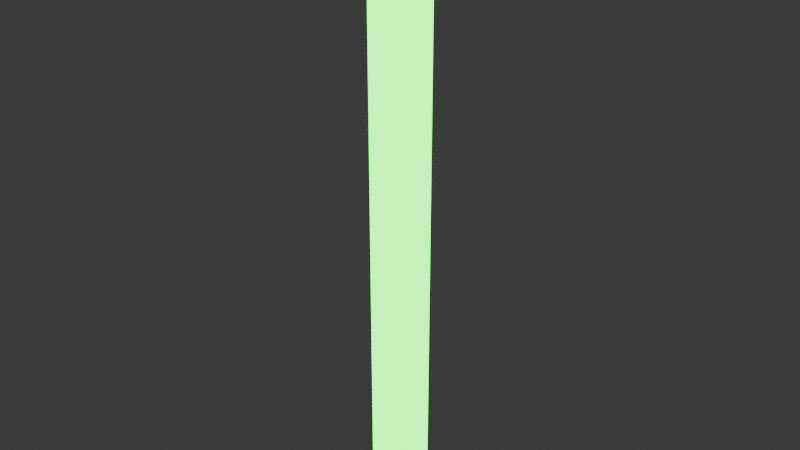 # Source: GreenBlasterBolt.blend  (saved by Blender 4.4.32; exported with 4.5.12 LTS)
import bpy
from mathutils import Matrix  # noqa: F401  (used for matrix-valued properties, if any)

bpy.ops.wm.read_factory_settings(use_empty=True)
scene = bpy.context.scene
scene.name = 'Scene'

# ---- collections
col_collection = bpy.data.collections.new('Collection'); scene.collection.children.link(col_collection)

# ---- materials (node trees are filled in below, after node groups)
mat_material_001 = bpy.data.materials.new('Material.001')

# ---- material node trees
mat_material_001.use_nodes = True; mat_material_001.node_tree.nodes.clear()
_N = mat_material_001.node_tree.nodes; _L = mat_material_001.node_tree.links
n0 = _N.new('ShaderNodeBsdfPrincipled'); n0.name = 'Principled BSDF'; n0.location = (10, 300)
n0.inputs[27].default_value = (0.0, 1.0, 0.01774, 1.0)
n0.inputs[28].default_value = 5.5
n1 = _N.new('ShaderNodeOutputMaterial'); n1.name = 'Material Output'; n1.location = (300, 300)
_L.new(n0.outputs[0], n1.inputs[0])
n1.is_active_output = True

# ---- world
world_world = bpy.data.worlds.new('World'); scene.world = world_world
world_world.use_nodes = True; world_world.node_tree.nodes.clear()
_N = world_world.node_tree.nodes; _L = world_world.node_tree.links
n0 = _N.new('ShaderNodeOutputWorld'); n0.name = 'World Output'; n0.location = (300, 300)
n1 = _N.new('ShaderNodeBackground'); n1.name = 'Background'; n1.location = (10, 300)
n1.inputs[0].default_value = (0.05088, 0.05088, 0.05088, 1.0)
_L.new(n1.outputs[0], n0.inputs[0])
n0.is_active_output = True
world_world.color = (0.05088, 0.05088, 0.05088)
world_world.sun_shadow_jitter_overblur = 0.0

# ---- meshes
me_cylinder = bpy.data.meshes.new('Cylinder')
me_cylinder.from_pydata([(0.0, 1.0, -1.0), (0.0, 1.0, 1.0), (0.1951, 0.9808, -1.0), (0.1951, 0.9808, 1.0), (0.3827, 0.9239, -1.0), (0.3827, 0.9239, 1.0), (0.5556, 0.8315, -1.0), (0.5556, 0.8315, 1.0), (0.7071, 0.7071, -1.0), (0.7071, 0.7071, 1.0), (0.8315, 0.5556, -1.0), (0.8315, 0.5556, 1.0), (0.9239, 0.3827, -1.0), (0.9239, 0.3827, 1.0), (0.9808, 0.1951, -1.0), (0.9808, 0.1951, 1.0), (1.0, 0.0, -1.0), (1.0, 0.0, 1.0), (0.9808, -0.1951, -1.0), (0.9808, -0.1951, 1.0), (0.9239, -0.3827, -1.0), (0.9239, -0.3827, 1.0), (0.8315, -0.5556, -1.0), (0.8315, -0.5556, 1.0), (0.7071, -0.7071, -1.0), (0.7071, -0.7071, 1.0), (0.5556, -0.8315, -1.0), (0.5556, -0.8315, 1.0), (0.3827, -0.9239, -1.0), (0.3827, -0.9239, 1.0), (0.1951, -0.9808, -1.0), (0.1951, -0.9808, 1.0), (0.0, -1.0, -1.0), (0.0, -1.0, 1.0), (-0.1951, -0.9808, -1.0), (-0.1951, -0.9808, 1.0), (-0.3827, -0.9239, -1.0), (-0.3827, -0.9239, 1.0), (-0.5556, -0.8315, -1.0), (-0.5556, -0.8315, 1.0), (-0.7071, -0.7071, -1.0), (-0.7071, -0.7071, 1.0), (-0.8315, -0.5556, -1.0), (-0.8315, -0.5556, 1.0), (-0.9239, -0.3827, -1.0), (-0.9239, -0.3827, 1.0), (-0.9808, -0.1951, -1.0), (-0.9808, -0.1951, 1.0), (-1.0, 0.0, -1.0), (-1.0, 0.0, 1.0), (-0.9808, 0.1951, -1.0), (-0.9808, 0.1951, 1.0), (-0.9239, 0.3827, -1.0), (-0.9239, 0.3827, 1.0), (-0.8315, 0.5556, -1.0), (-0.8315, 0.5556, 1.0), (-0.7071, 0.7071, -1.0), (-0.7071, 0.7071, 1.0), (-0.5556, 0.8315, -1.0), (-0.5556, 0.8315, 1.0), (-0.3827, 0.9239, -1.0), (-0.3827, 0.9239, 1.0), (-0.1951, 0.9808, -1.0), (-0.1951, 0.9808, 1.0)], [], [(0, 1, 3, 2), (2, 3, 5, 4), (4, 5, 7, 6), (6, 7, 9, 8), (8, 9, 11, 10), (10, 11, 13, 12), (12, 13, 15, 14), (14, 15, 17, 16), (16, 17, 19, 18), (18, 19, 21, 20), (20, 21, 23, 22), (22, 23, 25, 24), (24, 25, 27, 26), (26, 27, 29, 28), (28, 29, 31, 30), (30, 31, 33, 32), (32, 33, 35, 34), (34, 35, 37, 36), (36, 37, 39, 38), (38, 39, 41, 40), (40, 41, 43, 42), (42, 43, 45, 44), (44, 45, 47, 46), (46, 47, 49, 48), (48, 49, 51, 50), (50, 51, 53, 52), (52, 53, 55, 54), (54, 55, 57, 56), (56, 57, 59, 58), (58, 59, 61, 60), (3, 1, 63, 61, 59, 57, 55, 53, 51, 49, 47, 45, 43, 41, 39, 37, 35, 33, 31, 29, 27, 25, 23, 21, 19, 17, 15, 13, 11, 9, 7, 5), (60, 61, 63, 62), (62, 63, 1, 0), (0, 2, 4, 6, 8, 10, 12, 14, 16, 18, 20, 22, 24, 26, 28, 30, 32, 34, 36, 38, 40, 42, 44, 46, 48, 50, 52, 54, 56, 58, 60, 62)])
_uv = me_cylinder.uv_layers.new(name='UVMap')
_uv.uv.foreach_set('vector', [1.0, 0.5, 1.0, 1.0, 0.9688, 1.0, 0.9688, 0.5, 0.9688, 0.5, 0.9688, 1.0, 0.9375, 1.0, 0.9375, 0.5, 0.9375, 0.5, 0.9375, 1.0, 0.9062, 1.0, 0.9062, 0.5, 0.9062, 0.5, 0.9062, 1.0, 0.875, 1.0, 0.875, 0.5, 0.875, 0.5, 0.875, 1.0, 0.8438, 1.0, 0.8438, 0.5, 0.8438, 0.5, 0.8438, 1.0, 0.8125, 1.0, 0.8125, 0.5, 0.8125, 0.5, 0.8125, 1.0, 0.7812, 1.0, 0.7812, 0.5, 0.7812, 0.5, 0.7812, 1.0, 0.75, 1.0, 0.75, 0.5, 0.75, 0.5, 0.75, 1.0, 0.7188, 1.0, 0.7188, 0.5, 0.7188, 0.5, 0.7188, 1.0, 0.6875, 1.0, 0.6875, 0.5, 0.6875, 0.5, 0.6875, 1.0, 0.6562, 1.0, 0.6562, 0.5, 0.6562, 0.5, 0.6562, 1.0, 0.625, 1.0, 0.625, 0.5, 0.625, 0.5, 0.625, 1.0, 0.5938, 1.0, 0.5938, 0.5, 0.5938, 0.5, 0.5938, 1.0, 0.5625, 1.0, 0.5625, 0.5, 0.5625, 0.5, 0.5625, 1.0, 0.5312, 1.0, 0.5312, 0.5, 0.5312, 0.5, 0.5312, 1.0, 0.5, 1.0, 0.5, 0.5, 0.5, 0.5, 0.5, 1.0, 0.4688, 1.0, 0.4688, 0.5, 0.4688, 0.5, 0.4688, 1.0, 0.4375, 1.0, 0.4375, 0.5, 0.4375, 0.5, 0.4375, 1.0, 0.4062, 1.0, 0.4062, 0.5, 0.4062, 0.5, 0.4062, 1.0, 0.375, 1.0, 0.375, 0.5, 0.375, 0.5, 0.375, 1.0, 0.3438, 1.0, 0.3438, 0.5, 0.3438, 0.5, 0.3438, 1.0, 0.3125, 1.0, 0.3125, 0.5, 0.3125, 0.5, 0.3125, 1.0, 0.2812, 1.0, 0.2812, 0.5, 0.2812, 0.5, 0.2812, 1.0, 0.25, 1.0, 0.25, 0.5, 0.25, 0.5, 0.25, 1.0, 0.2188, 1.0, 0.2188, 0.5, 0.2188, 0.5, 0.2188, 1.0, 0.1875, 1.0, 0.1875, 0.5, 0.1875, 0.5, 0.1875, 1.0, 0.1562, 1.0, 0.1562, 0.5, 0.1562, 0.5, 0.1562, 1.0, 0.125, 1.0, 0.125, 0.5, 0.125, 0.5, 0.125, 1.0, 0.09375, 1.0, 0.09375, 0.5, 0.09375, 0.5, 0.09375, 1.0, 0.0625, 1.0, 0.0625, 0.5, 0.2968, 0.4854, 0.25, 0.49, 0.2032, 0.4854, 0.1582, 0.4717, 0.1167, 0.4496, 0.08029, 0.4197, 0.05045, 0.3833, 0.02827, 0.3418, 0.01461, 0.2968, 0.01, 0.25, 0.01461, 0.2032, 0.02827, 0.1582, 0.05045, 0.1167, 0.08029, 0.08029, 0.1167, 0.05045, 0.1582, 0.02827, 0.2032, 0.01461, 0.25, 0.01, 0.2968, 0.01461, 0.3418, 0.02827, 0.3833, 0.05045, 0.4197, 0.08029, 0.4496, 0.1167, 0.4717, 0.1582, 0.4854, 0.2032, 0.49, 0.25, 0.4854, 0.2968, 0.4717, 0.3418, 0.4496, 0.3833, 0.4197, 0.4197, 0.3833, 0.4496, 0.3418, 0.4717, 0.0625, 0.5, 0.0625, 1.0, 0.03125, 1.0, 0.03125, 0.5, 0.03125, 0.5, 0.03125, 1.0, 0.0, 1.0, 0.0, 0.5, 0.75, 0.49, 0.7968, 0.4854, 0.8418, 0.4717, 0.8833, 0.4496, 0.9197, 0.4197, 0.9496, 0.3833, 0.9717, 0.3418, 0.9854, 0.2968, 0.99, 0.25, 0.9854, 0.2032, 0.9717, 0.1582, 0.9496, 0.1167, 0.9197, 0.08029, 0.8833, 0.05045, 0.8418, 0.02827, 0.7968, 0.01461, 0.75, 0.01, 0.7032, 0.01461, 0.6582, 0.02827, 0.6167, 0.05045, 0.5803, 0.08029, 0.5504, 0.1167, 0.5283, 0.1582, 0.5146, 0.2032, 0.51, 0.25, 0.5146, 0.2968, 0.5283, 0.3418, 0.5504, 0.3833, 0.5803, 0.4197, 0.6167, 0.4496, 0.6582, 0.4717, 0.7032, 0.4854])
me_cylinder.materials.append(mat_material_001)
me_cylinder.update()

# ---- objects
ob_cylinder = bpy.data.objects.new('Cylinder', me_cylinder)

# ---- transforms, parenting, visibility, modifiers, constraints
ob_cylinder.location = (0.0, 0.0, 0.0)
ob_cylinder.scale = (0.5824, -0.3872, -5.733)

# ---- collection membership
col_collection.objects.link(ob_cylinder)

# ---- scene / render settings (as saved in the file)
scene.frame_start = 1; scene.frame_end = 250; scene.frame_set(1)
scene.render.engine = 'BLENDER_EEVEE_NEXT'
bpy.context.view_layer.update()

# ---- added for rendering (the .blend has no active camera): camera
cam_auto = bpy.data.cameras.new('AutoCamera')
cam_auto.lens = 50.0
cam_auto.sensor_width = 36.0
cam_auto.clip_end = 1000.0
ob_auto_camera = bpy.data.objects.new('AutoCamera', cam_auto)
scene.collection.objects.link(ob_auto_camera)
ob_auto_camera.location = (10.6866, -12.824, 8.54932)
ob_auto_camera.rotation_euler = (1.09748, -7.21219e-08, 0.694738)
scene.camera = ob_auto_camera
bpy.context.view_layer.update()
